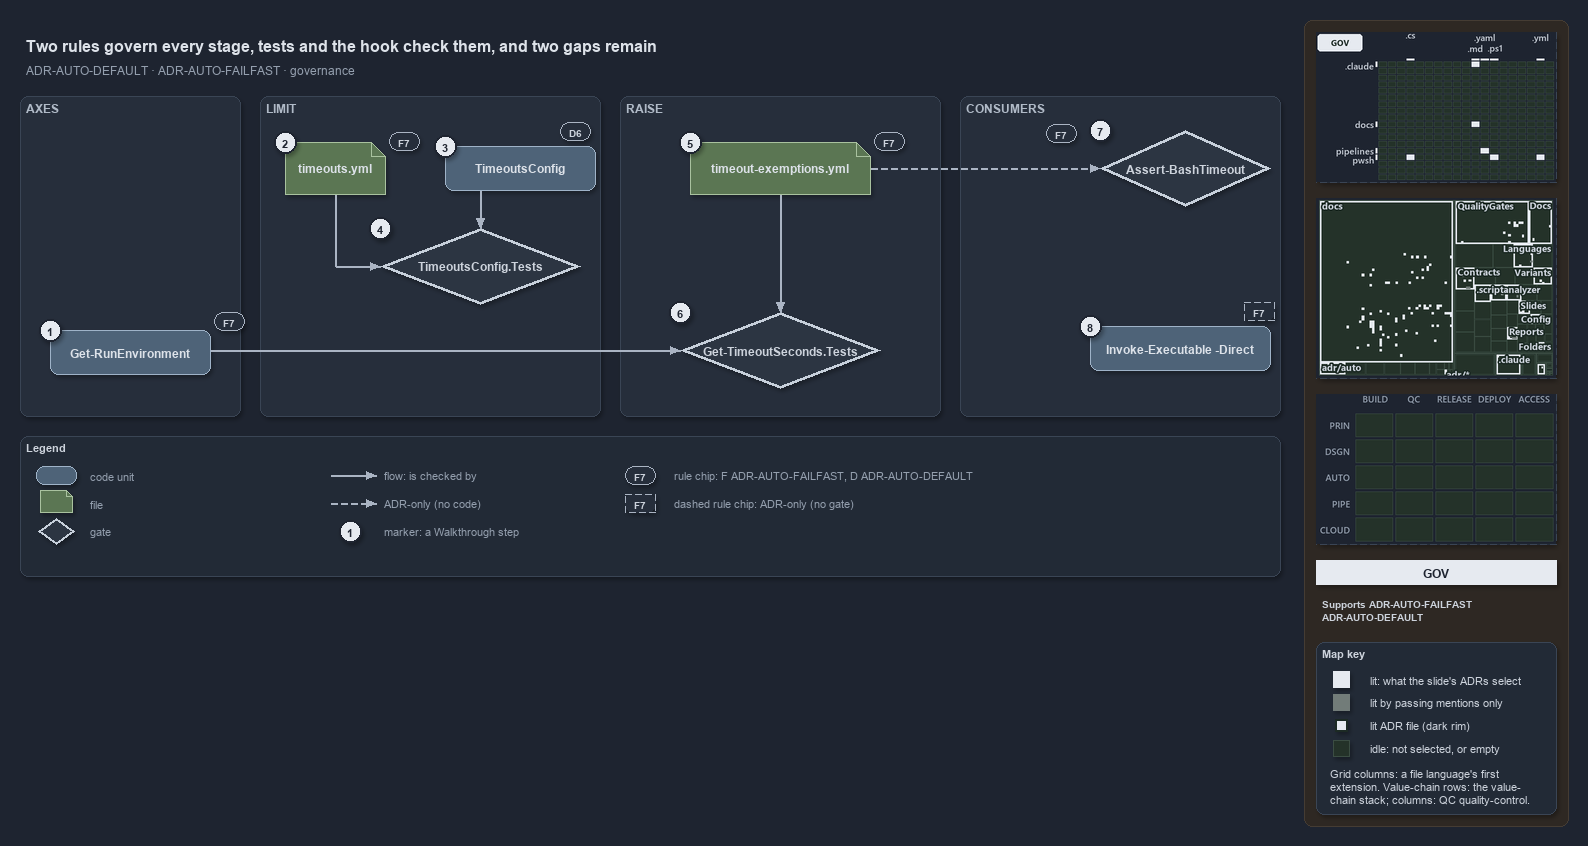

The diagram above was exported from draw.io. Its source (the exported page's mxGraphModel, read from the mxfile embedded in the PNG):
<mxGraphModel dx="1024" dy="768" grid="0" gridSize="10" guides="1" tooltips="1" connect="1" arrows="1" fold="1" page="1" pageScale="1" pageWidth="1572" pageHeight="640" background="#1E2430" math="0" shadow="1">
  <root>
    <mxCell id="0" />
    <mxCell id="1" parent="0" />
    <mxCell id="sidebar-bg" value="" style="rounded=1;arcSize=2;html=1;fillColor=#2E2823;strokeColor=#453C33;shadow=0;" vertex="1" parent="1">
      <mxGeometry x="1304" y="4" width="264" height="806" as="geometry" />
    </mxCell>
    <mxCell id="title" value="Two rules govern every stage, tests and the hook check them, and two gaps remain" style="text;html=1;align=left;verticalAlign=middle;fontSize=16;fontStyle=1;fontColor=#DDE2E9;" vertex="1" parent="1">
      <mxGeometry x="20" y="14" width="1260" height="30" as="geometry" />
    </mxCell>
    <mxCell id="subtitle" value="ADR-AUTO-DEFAULT &amp;#183; ADR-AUTO-FAILFAST &amp;#183; governance" style="text;html=1;align=left;verticalAlign=middle;fontSize=12;fontColor=#949FAE;" vertex="1" parent="1">
      <mxGeometry x="20" y="44" width="1240" height="20" as="geometry" />
    </mxCell>
    <mxCell id="band-axes" value="AXES" style="rounded=1;html=1;arcSize=3;fillColor=#262E3B;strokeColor=#3A4555;verticalAlign=top;align=left;spacingLeft=8;fontStyle=1;fontSize=12;fontColor=#B0BAC7;" vertex="1" parent="1">
      <mxGeometry x="20" y="80" width="220" height="320" as="geometry" />
    </mxCell>
    <mxCell id="band-limit" value="LIMIT" style="rounded=1;html=1;arcSize=3;fillColor=#262E3B;strokeColor=#3A4555;verticalAlign=top;align=left;spacingLeft=8;fontStyle=1;fontSize=12;fontColor=#B0BAC7;" vertex="1" parent="1">
      <mxGeometry x="260" y="80" width="340" height="320" as="geometry" />
    </mxCell>
    <mxCell id="band-raise" value="RAISE" style="rounded=1;html=1;arcSize=3;fillColor=#262E3B;strokeColor=#3A4555;verticalAlign=top;align=left;spacingLeft=8;fontStyle=1;fontSize=12;fontColor=#B0BAC7;" vertex="1" parent="1">
      <mxGeometry x="620" y="80" width="320" height="320" as="geometry" />
    </mxCell>
    <mxCell id="band-consumers" value="CONSUMERS" style="rounded=1;html=1;arcSize=3;fillColor=#262E3B;strokeColor=#3A4555;verticalAlign=top;align=left;spacingLeft=8;fontStyle=1;fontSize=12;fontColor=#B0BAC7;" vertex="1" parent="1">
      <mxGeometry x="960" y="80" width="320" height="320" as="geometry" />
    </mxCell>
    <mxCell id="g-env" value="&lt;b&gt;Get-RunEnvironment&lt;/b&gt;" style="rounded=1;whiteSpace=wrap;html=1;arcSize=20;fillColor=#4E6378;strokeColor=#9FB3C8;fontColor=#DDE2E9;fontSize=12;" vertex="1" parent="1">
      <mxGeometry x="50" y="314" width="160" height="44" as="geometry" />
    </mxCell>
    <mxCell id="mark-1" value="1" style="ellipse;html=1;fillColor=#E6EAF0;strokeColor=#1E2430;strokeWidth=2;fontColor=#1E2430;fontStyle=1;fontSize=11;" vertex="1" parent="1">
      <mxGeometry x="39" y="303" width="22" height="22" as="geometry" />
    </mxCell>
    <mxCell id="chip-env" value="F7" style="rounded=1;arcSize=50;whiteSpace=wrap;html=1;fillColor=#262E3B;strokeColor=#AAB4C3;fontColor=#CDD3DC;fontStyle=1;fontSize=10.5;" vertex="1" parent="1">
      <mxGeometry x="214" y="296" width="30" height="18" as="geometry" />
    </mxCell>
    <mxCell id="g-yml" value="&lt;b&gt;timeouts.yml&lt;/b&gt;" style="shape=note;size=14;whiteSpace=wrap;html=1;fillColor=#5B7653;strokeColor=#A9C29F;fontColor=#DDE2E9;fontSize=12;" vertex="1" parent="1">
      <mxGeometry x="285" y="126" width="100" height="52" as="geometry" />
    </mxCell>
    <mxCell id="mark-2" value="2" style="ellipse;html=1;fillColor=#E6EAF0;strokeColor=#1E2430;strokeWidth=2;fontColor=#1E2430;fontStyle=1;fontSize=11;" vertex="1" parent="1">
      <mxGeometry x="274" y="115" width="22" height="22" as="geometry" />
    </mxCell>
    <mxCell id="chip-yml" value="F7" style="rounded=1;arcSize=50;whiteSpace=wrap;html=1;fillColor=#262E3B;strokeColor=#AAB4C3;fontColor=#CDD3DC;fontStyle=1;fontSize=10.5;" vertex="1" parent="1">
      <mxGeometry x="389" y="116" width="30" height="18" as="geometry" />
    </mxCell>
    <mxCell id="g-config" value="&lt;b&gt;TimeoutsConfig&lt;/b&gt;" style="rounded=1;whiteSpace=wrap;html=1;arcSize=20;fillColor=#4E6378;strokeColor=#9FB3C8;fontColor=#DDE2E9;fontSize=12;" vertex="1" parent="1">
      <mxGeometry x="445" y="130" width="150" height="44" as="geometry" />
    </mxCell>
    <mxCell id="mark-3" value="3" style="ellipse;html=1;fillColor=#E6EAF0;strokeColor=#1E2430;strokeWidth=2;fontColor=#1E2430;fontStyle=1;fontSize=11;" vertex="1" parent="1">
      <mxGeometry x="434" y="119" width="22" height="22" as="geometry" />
    </mxCell>
    <mxCell id="chip-config" value="D6" style="rounded=1;arcSize=50;whiteSpace=wrap;html=1;fillColor=#262E3B;strokeColor=#AAB4C3;fontColor=#CDD3DC;fontStyle=1;fontSize=10.5;" vertex="1" parent="1">
      <mxGeometry x="560" y="106" width="30" height="18" as="geometry" />
    </mxCell>
    <mxCell id="g-cfgtest" value="&lt;b&gt;TimeoutsConfig.Tests&lt;/b&gt;" style="rhombus;whiteSpace=wrap;html=1;fillColor=#2C3542;strokeColor=#C7D0DB;strokeWidth=3;fontColor=#CDD3DC;fontSize=12;" vertex="1" parent="1">
      <mxGeometry x="380" y="212" width="200" height="76" as="geometry" />
    </mxCell>
    <mxCell id="mark-4" value="4" style="ellipse;html=1;fillColor=#E6EAF0;strokeColor=#1E2430;strokeWidth=2;fontColor=#1E2430;fontStyle=1;fontSize=11;" vertex="1" parent="1">
      <mxGeometry x="369" y="201" width="22" height="22" as="geometry" />
    </mxCell>
    <mxCell id="g-exyml" value="&lt;b&gt;timeout-exemptions.yml&lt;/b&gt;" style="shape=note;size=14;whiteSpace=wrap;html=1;fillColor=#5B7653;strokeColor=#A9C29F;fontColor=#DDE2E9;fontSize=12;" vertex="1" parent="1">
      <mxGeometry x="690" y="126" width="180" height="52" as="geometry" />
    </mxCell>
    <mxCell id="mark-5" value="5" style="ellipse;html=1;fillColor=#E6EAF0;strokeColor=#1E2430;strokeWidth=2;fontColor=#1E2430;fontStyle=1;fontSize=11;" vertex="1" parent="1">
      <mxGeometry x="679" y="115" width="22" height="22" as="geometry" />
    </mxCell>
    <mxCell id="chip-exyml" value="F7" style="rounded=1;arcSize=50;whiteSpace=wrap;html=1;fillColor=#262E3B;strokeColor=#AAB4C3;fontColor=#CDD3DC;fontStyle=1;fontSize=10.5;" vertex="1" parent="1">
      <mxGeometry x="874" y="116" width="30" height="18" as="geometry" />
    </mxCell>
    <mxCell id="g-gtstest" value="&lt;b&gt;Get-TimeoutSeconds.Tests&lt;/b&gt;" style="rhombus;whiteSpace=wrap;html=1;fillColor=#2C3542;strokeColor=#C7D0DB;strokeWidth=3;fontColor=#CDD3DC;fontSize=12;" vertex="1" parent="1">
      <mxGeometry x="680" y="296" width="200" height="76" as="geometry" />
    </mxCell>
    <mxCell id="mark-6" value="6" style="ellipse;html=1;fillColor=#E6EAF0;strokeColor=#1E2430;strokeWidth=2;fontColor=#1E2430;fontStyle=1;fontSize=11;" vertex="1" parent="1">
      <mxGeometry x="669" y="285" width="22" height="22" as="geometry" />
    </mxCell>
    <mxCell id="g-hook" value="&lt;b&gt;Assert-BashTimeout&lt;/b&gt;" style="rhombus;whiteSpace=wrap;html=1;fillColor=#2C3542;strokeColor=#C7D0DB;strokeWidth=3;fontColor=#CDD3DC;fontSize=12;" vertex="1" parent="1">
      <mxGeometry x="1100" y="114" width="170" height="76" as="geometry" />
    </mxCell>
    <mxCell id="mark-7" value="7" style="ellipse;html=1;fillColor=#E6EAF0;strokeColor=#1E2430;strokeWidth=2;fontColor=#1E2430;fontStyle=1;fontSize=11;" vertex="1" parent="1">
      <mxGeometry x="1089" y="103" width="22" height="22" as="geometry" />
    </mxCell>
    <mxCell id="chip-hook" value="F7" style="rounded=1;arcSize=50;whiteSpace=wrap;html=1;fillColor=#262E3B;strokeColor=#AAB4C3;fontColor=#CDD3DC;fontStyle=1;fontSize=10.5;" vertex="1" parent="1">
      <mxGeometry x="1046" y="108" width="30" height="18" as="geometry" />
    </mxCell>
    <mxCell id="g-direct" value="&lt;b&gt;Invoke-Executable -Direct&lt;/b&gt;" style="rounded=1;whiteSpace=wrap;html=1;arcSize=20;fillColor=#4E6378;strokeColor=#9FB3C8;fontColor=#DDE2E9;fontSize=12;" vertex="1" parent="1">
      <mxGeometry x="1090" y="310" width="180" height="44" as="geometry" />
    </mxCell>
    <mxCell id="mark-8" value="8" style="ellipse;html=1;fillColor=#E6EAF0;strokeColor=#1E2430;strokeWidth=2;fontColor=#1E2430;fontStyle=1;fontSize=11;" vertex="1" parent="1">
      <mxGeometry x="1079" y="299" width="22" height="22" as="geometry" />
    </mxCell>
    <mxCell id="chip-direct" value="F7" style="rounded=1;arcSize=50;whiteSpace=wrap;html=1;fillColor=#262E3B;strokeColor=#AAB4C3;fontColor=#CDD3DC;fontStyle=1;fontSize=10.5;dashed=1;" vertex="1" parent="1">
      <mxGeometry x="1244" y="286" width="30" height="18" as="geometry" />
    </mxCell>
    <mxCell id="p-e-config-cfgtest-a" value="" style="text;html=1;strokeColor=none;fillColor=none;" vertex="1" parent="1">
      <mxGeometry x="480" y="174" width="1" height="1" as="geometry" />
    </mxCell>
    <mxCell id="p-e-config-cfgtest-b" value="" style="text;html=1;strokeColor=none;fillColor=none;" vertex="1" parent="1">
      <mxGeometry x="480" y="212" width="1" height="1" as="geometry" />
    </mxCell>
    <mxCell id="e-config-cfgtest" value="" style="edgeStyle=orthogonalEdgeStyle;rounded=1;html=1;fontSize=10;fontColor=#CDD3DC;endArrow=block;strokeColor=#AAB4C3;labelBackgroundColor=#1E2430;shadow=0;" edge="1" parent="1" source="p-e-config-cfgtest-a" target="p-e-config-cfgtest-b">
      <mxGeometry relative="1" as="geometry" />
    </mxCell>
    <mxCell id="p-e-yml-cfgtest-1-a" value="" style="text;html=1;strokeColor=none;fillColor=none;" vertex="1" parent="1">
      <mxGeometry x="335" y="178" width="1" height="1" as="geometry" />
    </mxCell>
    <mxCell id="p-e-yml-cfgtest-1-b" value="" style="text;html=1;strokeColor=none;fillColor=none;" vertex="1" parent="1">
      <mxGeometry x="335" y="250" width="1" height="1" as="geometry" />
    </mxCell>
    <mxCell id="e-yml-cfgtest-1" value="" style="edgeStyle=orthogonalEdgeStyle;rounded=1;html=1;fontSize=10;fontColor=#CDD3DC;endArrow=none;strokeColor=#AAB4C3;labelBackgroundColor=#1E2430;shadow=0;" edge="1" parent="1" source="p-e-yml-cfgtest-1-a" target="p-e-yml-cfgtest-1-b">
      <mxGeometry relative="1" as="geometry" />
    </mxCell>
    <mxCell id="p-e-yml-cfgtest-2-a" value="" style="text;html=1;strokeColor=none;fillColor=none;" vertex="1" parent="1">
      <mxGeometry x="335" y="250" width="1" height="1" as="geometry" />
    </mxCell>
    <mxCell id="p-e-yml-cfgtest-2-b" value="" style="text;html=1;strokeColor=none;fillColor=none;" vertex="1" parent="1">
      <mxGeometry x="380" y="250" width="1" height="1" as="geometry" />
    </mxCell>
    <mxCell id="e-yml-cfgtest-2" value="" style="edgeStyle=orthogonalEdgeStyle;rounded=1;html=1;fontSize=10;fontColor=#CDD3DC;endArrow=block;strokeColor=#AAB4C3;labelBackgroundColor=#1E2430;shadow=0;" edge="1" parent="1" source="p-e-yml-cfgtest-2-a" target="p-e-yml-cfgtest-2-b">
      <mxGeometry relative="1" as="geometry" />
    </mxCell>
    <mxCell id="p-e-exyml-gtstest-a" value="" style="text;html=1;strokeColor=none;fillColor=none;" vertex="1" parent="1">
      <mxGeometry x="780" y="178" width="1" height="1" as="geometry" />
    </mxCell>
    <mxCell id="p-e-exyml-gtstest-b" value="" style="text;html=1;strokeColor=none;fillColor=none;" vertex="1" parent="1">
      <mxGeometry x="780" y="296" width="1" height="1" as="geometry" />
    </mxCell>
    <mxCell id="e-exyml-gtstest" value="" style="edgeStyle=orthogonalEdgeStyle;rounded=1;html=1;fontSize=10;fontColor=#CDD3DC;endArrow=block;strokeColor=#AAB4C3;labelBackgroundColor=#1E2430;shadow=0;" edge="1" parent="1" source="p-e-exyml-gtstest-a" target="p-e-exyml-gtstest-b">
      <mxGeometry relative="1" as="geometry" />
    </mxCell>
    <mxCell id="p-e-env-gtstest-a" value="" style="text;html=1;strokeColor=none;fillColor=none;" vertex="1" parent="1">
      <mxGeometry x="210" y="334" width="1" height="1" as="geometry" />
    </mxCell>
    <mxCell id="p-e-env-gtstest-b" value="" style="text;html=1;strokeColor=none;fillColor=none;" vertex="1" parent="1">
      <mxGeometry x="680" y="334" width="1" height="1" as="geometry" />
    </mxCell>
    <mxCell id="e-env-gtstest" value="" style="edgeStyle=orthogonalEdgeStyle;rounded=1;html=1;fontSize=10;fontColor=#CDD3DC;endArrow=block;strokeColor=#AAB4C3;labelBackgroundColor=#1E2430;shadow=0;" edge="1" parent="1" source="p-e-env-gtstest-a" target="p-e-env-gtstest-b">
      <mxGeometry relative="1" as="geometry" />
    </mxCell>
    <mxCell id="p-e-exyml-hook-a" value="" style="text;html=1;strokeColor=none;fillColor=none;" vertex="1" parent="1">
      <mxGeometry x="870" y="152" width="1" height="1" as="geometry" />
    </mxCell>
    <mxCell id="p-e-exyml-hook-b" value="" style="text;html=1;strokeColor=none;fillColor=none;" vertex="1" parent="1">
      <mxGeometry x="1100" y="152" width="1" height="1" as="geometry" />
    </mxCell>
    <mxCell id="e-exyml-hook" value="" style="edgeStyle=orthogonalEdgeStyle;rounded=1;html=1;fontSize=10;fontColor=#CDD3DC;endArrow=block;strokeColor=#AAB4C3;labelBackgroundColor=#1E2430;shadow=0;dashed=1;" edge="1" parent="1" source="p-e-exyml-hook-a" target="p-e-exyml-hook-b">
      <mxGeometry relative="1" as="geometry" />
    </mxCell>
    <mxCell id="legend" value="&lt;b&gt;Legend&lt;/b&gt;" style="rounded=1;whiteSpace=wrap;html=1;arcSize=6;fillColor=#222A36;strokeColor=#3A4555;align=left;verticalAlign=top;spacing=8;fontSize=11;fontColor=#CDD3DC;" vertex="1" parent="1">
      <mxGeometry x="20" y="420" width="1260" height="140" as="geometry" />
    </mxCell>
    <mxCell id="lg-0" value="" style="rounded=1;html=1;arcSize=20;fillColor=#4E6378;strokeColor=#9FB3C8;" vertex="1" parent="1">
      <mxGeometry x="36" y="450" width="40" height="18" as="geometry" />
    </mxCell>
    <mxCell id="lg-0-t" value="code unit" style="text;html=1;align=left;verticalAlign=middle;fontSize=11;fontColor=#949FAE;" vertex="1" parent="1">
      <mxGeometry x="84" y="449" width="230" height="20" as="geometry" />
    </mxCell>
    <mxCell id="lg-1" value="" style="shape=note;size=6;html=1;fillColor=#5B7653;strokeColor=#A9C29F;" vertex="1" parent="1">
      <mxGeometry x="40" y="474" width="32" height="22" as="geometry" />
    </mxCell>
    <mxCell id="lg-1-t" value="file" style="text;html=1;align=left;verticalAlign=middle;fontSize=11;fontColor=#949FAE;" vertex="1" parent="1">
      <mxGeometry x="84" y="477" width="230" height="20" as="geometry" />
    </mxCell>
    <mxCell id="lg-2" value="" style="rhombus;html=1;fillColor=#2C3542;strokeColor=#C7D0DB;strokeWidth=2;fontColor=#CDD3DC;" vertex="1" parent="1">
      <mxGeometry x="38" y="502" width="36" height="26" as="geometry" />
    </mxCell>
    <mxCell id="lg-2-t" value="gate" style="text;html=1;align=left;verticalAlign=middle;fontSize=11;fontColor=#949FAE;" vertex="1" parent="1">
      <mxGeometry x="84" y="505" width="230" height="20" as="geometry" />
    </mxCell>
    <mxCell id="lg-3-a" value="" style="text;html=1;strokeColor=none;fillColor=none;" vertex="1" parent="1">
      <mxGeometry x="330" y="459" width="1" height="1" as="geometry" />
    </mxCell>
    <mxCell id="lg-3-b" value="" style="text;html=1;strokeColor=none;fillColor=none;" vertex="1" parent="1">
      <mxGeometry x="376" y="459" width="1" height="1" as="geometry" />
    </mxCell>
    <mxCell id="lg-3" value="" style="edgeStyle=orthogonalEdgeStyle;rounded=1;html=1;fontSize=10;fontColor=#CDD3DC;endArrow=block;strokeColor=#AAB4C3;labelBackgroundColor=#1E2430;shadow=0;" edge="1" parent="1" source="lg-3-a" target="lg-3-b">
      <mxGeometry relative="1" as="geometry" />
    </mxCell>
    <mxCell id="lg-3-t" value="flow: is checked by" style="text;html=1;align=left;verticalAlign=middle;fontSize=11;fontColor=#949FAE;" vertex="1" parent="1">
      <mxGeometry x="378" y="449" width="230" height="20" as="geometry" />
    </mxCell>
    <mxCell id="lg-4-a" value="" style="text;html=1;strokeColor=none;fillColor=none;" vertex="1" parent="1">
      <mxGeometry x="330" y="487" width="1" height="1" as="geometry" />
    </mxCell>
    <mxCell id="lg-4-b" value="" style="text;html=1;strokeColor=none;fillColor=none;" vertex="1" parent="1">
      <mxGeometry x="376" y="487" width="1" height="1" as="geometry" />
    </mxCell>
    <mxCell id="lg-4" value="" style="edgeStyle=orthogonalEdgeStyle;rounded=1;html=1;fontSize=10;fontColor=#CDD3DC;endArrow=block;strokeColor=#AAB4C3;labelBackgroundColor=#1E2430;shadow=0;dashed=1;" edge="1" parent="1" source="lg-4-a" target="lg-4-b">
      <mxGeometry relative="1" as="geometry" />
    </mxCell>
    <mxCell id="lg-4-t" value="ADR-only (no code)" style="text;html=1;align=left;verticalAlign=middle;fontSize=11;fontColor=#949FAE;" vertex="1" parent="1">
      <mxGeometry x="378" y="477" width="230" height="20" as="geometry" />
    </mxCell>
    <mxCell id="lg-5" value="1" style="ellipse;html=1;fillColor=#E6EAF0;strokeColor=#1E2430;strokeWidth=2;fontColor=#1E2430;fontStyle=1;fontSize=11;" vertex="1" parent="1">
      <mxGeometry x="339" y="504" width="22" height="22" as="geometry" />
    </mxCell>
    <mxCell id="lg-5-t" value="marker: a Walkthrough step" style="text;html=1;align=left;verticalAlign=middle;fontSize=11;fontColor=#949FAE;" vertex="1" parent="1">
      <mxGeometry x="378" y="505" width="230" height="20" as="geometry" />
    </mxCell>
    <mxCell id="lg-6" value="F7" style="rounded=1;arcSize=50;whiteSpace=wrap;html=1;fillColor=#262E3B;strokeColor=#AAB4C3;fontColor=#CDD3DC;fontStyle=1;fontSize=10.5;" vertex="1" parent="1">
      <mxGeometry x="625" y="450" width="30" height="18" as="geometry" />
    </mxCell>
    <mxCell id="lg-6-t" value="rule chip: F ADR-AUTO-FAILFAST, D ADR-AUTO-DEFAULT" style="text;html=1;align=left;verticalAlign=middle;fontSize=11;fontColor=#949FAE;" vertex="1" parent="1">
      <mxGeometry x="668" y="449" width="230" height="20" as="geometry" />
    </mxCell>
    <mxCell id="lg-7" value="F7" style="rounded=1;arcSize=50;whiteSpace=wrap;html=1;fillColor=#262E3B;strokeColor=#AAB4C3;fontColor=#CDD3DC;fontStyle=1;fontSize=10.5;dashed=1;" vertex="1" parent="1">
      <mxGeometry x="625" y="478" width="30" height="18" as="geometry" />
    </mxCell>
    <mxCell id="lg-7-t" value="dashed rule chip: ADR-only (no gate)" style="text;html=1;align=left;verticalAlign=middle;fontSize=11;fontColor=#949FAE;" vertex="1" parent="1">
      <mxGeometry x="668" y="477" width="230" height="20" as="geometry" />
    </mxCell>
    <mxCell id="minimap-grid" value="" style="shape=image;imageAspect=0;rounded=1;arcSize=4;whiteSpace=wrap;html=1;fillColor=#262E3B;strokeColor=#3A4555;dashed=1;fontColor=#949FAE;fontSize=11;image=data:image/png,(base64 omitted: 11528 chars);" vertex="1" parent="1">
      <mxGeometry x="1316" y="16" width="240" height="150" as="geometry" />
    </mxCell>
    <mxCell id="minimap-tree" value="" style="shape=image;imageAspect=0;rounded=1;arcSize=4;whiteSpace=wrap;html=1;fillColor=#262E3B;strokeColor=#3A4555;dashed=1;fontColor=#949FAE;fontSize=11;image=data:image/png,(base64 omitted: 36264 chars);" vertex="1" parent="1">
      <mxGeometry x="1316" y="182" width="240" height="180" as="geometry" />
    </mxCell>
    <mxCell id="minimap-chain" value="" style="shape=image;imageAspect=0;rounded=1;arcSize=4;whiteSpace=wrap;html=1;fillColor=#262E3B;strokeColor=#3A4555;dashed=1;fontColor=#949FAE;fontSize=11;image=data:image/png,(base64 omitted: 11912 chars);" vertex="1" parent="1">
      <mxGeometry x="1316" y="378" width="240" height="150" as="geometry" />
    </mxCell>
    <mxCell id="lens-badge" value="GOV" style="rounded=0;whiteSpace=wrap;html=1;align=center;verticalAlign=middle;fontSize=12;fontStyle=1;fontColor=#1E2430;fillColor=#E6EAF0;strokeColor=none;" vertex="1" parent="1">
      <mxGeometry x="1316" y="544" width="240" height="24" as="geometry" />
    </mxCell>
    <mxCell id="supports" value="&lt;b&gt;Supports&lt;/b&gt; ADR-AUTO-FAILFAST&lt;br&gt;ADR-AUTO-DEFAULT" style="text;html=1;whiteSpace=wrap;align=left;verticalAlign=top;fontSize=10.5;fontColor=#CDD3DC;" vertex="1" parent="1">
      <mxGeometry x="1316" y="576" width="240" height="38" as="geometry" />
    </mxCell>
    <mxCell id="mapkey" value="&lt;b&gt;Map key&lt;/b&gt;" style="rounded=1;arcSize=6;whiteSpace=wrap;html=1;align=left;verticalAlign=top;fontSize=11;fontColor=#CDD3DC;fillColor=#222A36;strokeColor=#3A4555;spacingLeft=8;spacingTop=2;" vertex="1" parent="1">
      <mxGeometry x="1316" y="626" width="240" height="172" as="geometry" />
    </mxCell>
    <mxCell id="mapkey-lit" value="" style="rounded=0;html=1;fillColor=#E6EAF0;strokeColor=#E6EAF0;" vertex="1" parent="1">
      <mxGeometry x="1333.0" y="655.0" width="16" height="16" as="geometry" />
    </mxCell>
    <mxCell id="mapkey-lit-text" value="lit: what the slide's ADRs select" style="text;html=1;align=left;verticalAlign=middle;fontSize=11;fontColor=#CDD3DC;" vertex="1" parent="1">
      <mxGeometry x="1364" y="653" width="184" height="20" as="geometry" />
    </mxCell>
    <mxCell id="mapkey-touched" value="" style="rounded=0;html=1;fillColor=#727C79;strokeColor=#727C79;" vertex="1" parent="1">
      <mxGeometry x="1333.0" y="678.0" width="16" height="16" as="geometry" />
    </mxCell>
    <mxCell id="mapkey-touched-text" value="lit by passing mentions only" style="text;html=1;align=left;verticalAlign=middle;fontSize=11;fontColor=#CDD3DC;" vertex="1" parent="1">
      <mxGeometry x="1364" y="676" width="184" height="20" as="geometry" />
    </mxCell>
    <mxCell id="mapkey-adr" value="" style="rounded=0;html=1;fillColor=#E6EAF0;strokeColor=#1C2A24;strokeWidth=2;" vertex="1" parent="1">
      <mxGeometry x="1335.0" y="703.0" width="12" height="12" as="geometry" />
    </mxCell>
    <mxCell id="mapkey-adr-text" value="lit ADR file (dark rim)" style="text;html=1;align=left;verticalAlign=middle;fontSize=11;fontColor=#CDD3DC;" vertex="1" parent="1">
      <mxGeometry x="1364" y="699" width="184" height="20" as="geometry" />
    </mxCell>
    <mxCell id="mapkey-idle" value="" style="rounded=0;html=1;fillColor=#243229;strokeColor=#3B4D43;" vertex="1" parent="1">
      <mxGeometry x="1333.0" y="724.0" width="16" height="16" as="geometry" />
    </mxCell>
    <mxCell id="mapkey-idle-text" value="idle: not selected, or empty" style="text;html=1;align=left;verticalAlign=middle;fontSize=11;fontColor=#CDD3DC;" vertex="1" parent="1">
      <mxGeometry x="1364" y="722" width="184" height="20" as="geometry" />
    </mxCell>
    <mxCell id="mapkey-codes" value="Grid columns: a file language's first&lt;br&gt;extension. Value-chain rows: the value-&lt;br&gt;chain stack; columns: QC quality-control." style="text;html=1;align=left;verticalAlign=top;whiteSpace=wrap;fontSize=11;fontColor=#CDD3DC;" vertex="1" parent="1">
      <mxGeometry x="1324" y="746" width="224" height="46" as="geometry" />
    </mxCell>
  </root>
</mxGraphModel>